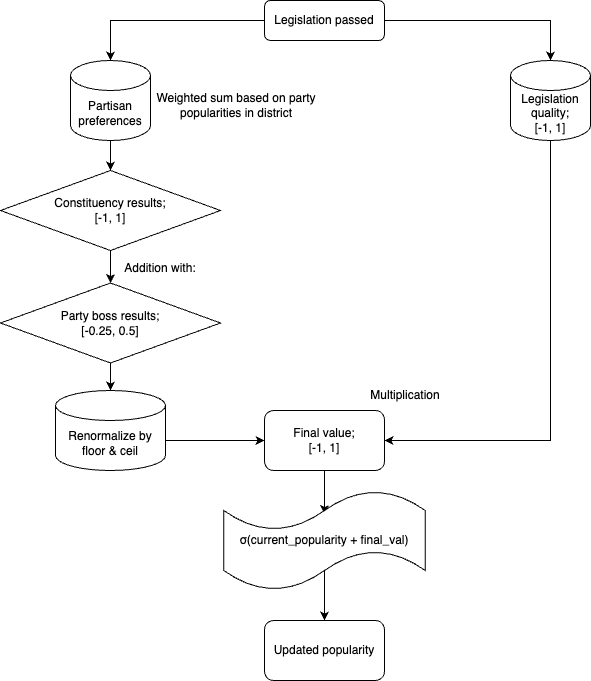

The diagram above was exported from draw.io. Its source (the exported page's mxGraphModel, read from the mxfile embedded in the PNG):
<mxGraphModel dx="1174" dy="800" grid="1" gridSize="10" guides="1" tooltips="1" connect="1" arrows="1" fold="1" page="1" pageScale="1" pageWidth="827" pageHeight="1169" math="0" shadow="0">
  <root>
    <mxCell id="WIyWlLk6GJQsqaUBKTNV-0" />
    <mxCell id="WIyWlLk6GJQsqaUBKTNV-1" parent="WIyWlLk6GJQsqaUBKTNV-0" />
    <mxCell id="ylCMYiLfmHanoVpxWWtB-7" value="" style="edgeStyle=orthogonalEdgeStyle;rounded=0;orthogonalLoop=1;jettySize=auto;html=1;" edge="1" parent="WIyWlLk6GJQsqaUBKTNV-1" source="WIyWlLk6GJQsqaUBKTNV-3" target="ylCMYiLfmHanoVpxWWtB-5">
      <mxGeometry relative="1" as="geometry" />
    </mxCell>
    <mxCell id="ylCMYiLfmHanoVpxWWtB-28" value="" style="edgeStyle=orthogonalEdgeStyle;rounded=0;orthogonalLoop=1;jettySize=auto;html=1;" edge="1" parent="WIyWlLk6GJQsqaUBKTNV-1" source="WIyWlLk6GJQsqaUBKTNV-3" target="ylCMYiLfmHanoVpxWWtB-25">
      <mxGeometry relative="1" as="geometry" />
    </mxCell>
    <mxCell id="WIyWlLk6GJQsqaUBKTNV-3" value="Legislation passed" style="rounded=1;whiteSpace=wrap;html=1;fontSize=12;glass=0;strokeWidth=1;shadow=0;" parent="WIyWlLk6GJQsqaUBKTNV-1" vertex="1">
      <mxGeometry x="383" width="120" height="40" as="geometry" />
    </mxCell>
    <mxCell id="ylCMYiLfmHanoVpxWWtB-14" value="" style="edgeStyle=orthogonalEdgeStyle;rounded=0;orthogonalLoop=1;jettySize=auto;html=1;entryX=1;entryY=0.5;entryDx=0;entryDy=0;exitX=0.5;exitY=1;exitDx=0;exitDy=0;exitPerimeter=0;" edge="1" parent="WIyWlLk6GJQsqaUBKTNV-1" source="ylCMYiLfmHanoVpxWWtB-5" target="ylCMYiLfmHanoVpxWWtB-44">
      <mxGeometry relative="1" as="geometry">
        <mxPoint x="667" y="170" as="targetPoint" />
        <Array as="points">
          <mxPoint x="669" y="440" />
        </Array>
      </mxGeometry>
    </mxCell>
    <mxCell id="ylCMYiLfmHanoVpxWWtB-5" value="Legislation quality;&lt;div&gt;[-1, 1]&lt;/div&gt;" style="shape=cylinder3;whiteSpace=wrap;html=1;boundedLbl=1;backgroundOutline=1;size=15;" vertex="1" parent="WIyWlLk6GJQsqaUBKTNV-1">
      <mxGeometry x="629" y="60" width="80" height="80" as="geometry" />
    </mxCell>
    <mxCell id="ylCMYiLfmHanoVpxWWtB-41" value="" style="edgeStyle=orthogonalEdgeStyle;rounded=0;orthogonalLoop=1;jettySize=auto;html=1;" edge="1" parent="WIyWlLk6GJQsqaUBKTNV-1" source="ylCMYiLfmHanoVpxWWtB-25" target="ylCMYiLfmHanoVpxWWtB-36">
      <mxGeometry relative="1" as="geometry" />
    </mxCell>
    <mxCell id="ylCMYiLfmHanoVpxWWtB-25" value="Partisan preferences" style="shape=cylinder3;whiteSpace=wrap;html=1;boundedLbl=1;backgroundOutline=1;size=15;" vertex="1" parent="WIyWlLk6GJQsqaUBKTNV-1">
      <mxGeometry x="189" y="60" width="80" height="80" as="geometry" />
    </mxCell>
    <mxCell id="ylCMYiLfmHanoVpxWWtB-43" value="" style="edgeStyle=orthogonalEdgeStyle;rounded=0;orthogonalLoop=1;jettySize=auto;html=1;" edge="1" parent="WIyWlLk6GJQsqaUBKTNV-1" source="ylCMYiLfmHanoVpxWWtB-36" target="ylCMYiLfmHanoVpxWWtB-42">
      <mxGeometry relative="1" as="geometry" />
    </mxCell>
    <mxCell id="ylCMYiLfmHanoVpxWWtB-36" value="Constituency results;&lt;div&gt;[-1, 1]&lt;/div&gt;" style="rhombus;whiteSpace=wrap;html=1;" vertex="1" parent="WIyWlLk6GJQsqaUBKTNV-1">
      <mxGeometry x="119" y="170" width="220" height="80" as="geometry" />
    </mxCell>
    <mxCell id="ylCMYiLfmHanoVpxWWtB-45" value="" style="edgeStyle=orthogonalEdgeStyle;rounded=0;orthogonalLoop=1;jettySize=auto;html=1;entryX=0;entryY=0.5;entryDx=0;entryDy=0;exitX=1;exitY=0;exitDx=0;exitDy=52.5;exitPerimeter=0;" edge="1" parent="WIyWlLk6GJQsqaUBKTNV-1" source="ylCMYiLfmHanoVpxWWtB-52" target="ylCMYiLfmHanoVpxWWtB-44">
      <mxGeometry relative="1" as="geometry">
        <mxPoint x="339" y="400" as="sourcePoint" />
        <Array as="points">
          <mxPoint x="284" y="440" />
        </Array>
      </mxGeometry>
    </mxCell>
    <mxCell id="ylCMYiLfmHanoVpxWWtB-53" value="" style="edgeStyle=orthogonalEdgeStyle;rounded=0;orthogonalLoop=1;jettySize=auto;html=1;" edge="1" parent="WIyWlLk6GJQsqaUBKTNV-1" source="ylCMYiLfmHanoVpxWWtB-42" target="ylCMYiLfmHanoVpxWWtB-52">
      <mxGeometry relative="1" as="geometry" />
    </mxCell>
    <mxCell id="ylCMYiLfmHanoVpxWWtB-42" value="Party boss results;&lt;div&gt;[-0.25, 0.5]&lt;/div&gt;" style="rhombus;whiteSpace=wrap;html=1;" vertex="1" parent="WIyWlLk6GJQsqaUBKTNV-1">
      <mxGeometry x="119" y="282.5" width="220" height="80" as="geometry" />
    </mxCell>
    <mxCell id="ylCMYiLfmHanoVpxWWtB-59" value="" style="edgeStyle=orthogonalEdgeStyle;rounded=0;orthogonalLoop=1;jettySize=auto;html=1;entryX=0.5;entryY=0.235;entryDx=0;entryDy=0;entryPerimeter=0;" edge="1" parent="WIyWlLk6GJQsqaUBKTNV-1" source="ylCMYiLfmHanoVpxWWtB-44" target="ylCMYiLfmHanoVpxWWtB-55">
      <mxGeometry relative="1" as="geometry" />
    </mxCell>
    <mxCell id="ylCMYiLfmHanoVpxWWtB-44" value="Final value;&lt;div&gt;[-1, 1]&lt;/div&gt;" style="rounded=1;whiteSpace=wrap;html=1;" vertex="1" parent="WIyWlLk6GJQsqaUBKTNV-1">
      <mxGeometry x="383" y="410" width="120" height="60" as="geometry" />
    </mxCell>
    <mxCell id="ylCMYiLfmHanoVpxWWtB-50" value="Weighted sum based on party popularities in district" style="text;html=1;align=center;verticalAlign=middle;whiteSpace=wrap;rounded=0;" vertex="1" parent="WIyWlLk6GJQsqaUBKTNV-1">
      <mxGeometry x="270" y="90" width="170" height="30" as="geometry" />
    </mxCell>
    <mxCell id="ylCMYiLfmHanoVpxWWtB-51" value="Addition with:" style="text;html=1;align=center;verticalAlign=middle;whiteSpace=wrap;rounded=0;" vertex="1" parent="WIyWlLk6GJQsqaUBKTNV-1">
      <mxGeometry x="229" y="252.5" width="100" height="30" as="geometry" />
    </mxCell>
    <mxCell id="ylCMYiLfmHanoVpxWWtB-52" value="Renormalize by floor &amp;amp; ceil" style="shape=cylinder3;whiteSpace=wrap;html=1;boundedLbl=1;backgroundOutline=1;size=15;" vertex="1" parent="WIyWlLk6GJQsqaUBKTNV-1">
      <mxGeometry x="174" y="390" width="110" height="80" as="geometry" />
    </mxCell>
    <mxCell id="ylCMYiLfmHanoVpxWWtB-54" value="Multiplication" style="text;html=1;align=center;verticalAlign=middle;whiteSpace=wrap;rounded=0;" vertex="1" parent="WIyWlLk6GJQsqaUBKTNV-1">
      <mxGeometry x="480.75" y="380" width="86" height="30" as="geometry" />
    </mxCell>
    <mxCell id="ylCMYiLfmHanoVpxWWtB-58" value="" style="edgeStyle=orthogonalEdgeStyle;rounded=0;orthogonalLoop=1;jettySize=auto;html=1;exitX=0.5;exitY=0.755;exitDx=0;exitDy=0;exitPerimeter=0;" edge="1" parent="WIyWlLk6GJQsqaUBKTNV-1" source="ylCMYiLfmHanoVpxWWtB-55" target="ylCMYiLfmHanoVpxWWtB-57">
      <mxGeometry relative="1" as="geometry" />
    </mxCell>
    <mxCell id="ylCMYiLfmHanoVpxWWtB-55" value="σ(current_popularity + final_val)" style="shape=tape;whiteSpace=wrap;html=1;rounded=1;" vertex="1" parent="WIyWlLk6GJQsqaUBKTNV-1">
      <mxGeometry x="342.25" y="490" width="201.5" height="100" as="geometry" />
    </mxCell>
    <mxCell id="ylCMYiLfmHanoVpxWWtB-57" value="Updated popularity" style="rounded=1;whiteSpace=wrap;html=1;" vertex="1" parent="WIyWlLk6GJQsqaUBKTNV-1">
      <mxGeometry x="383" y="620" width="120" height="60" as="geometry" />
    </mxCell>
  </root>
</mxGraphModel>